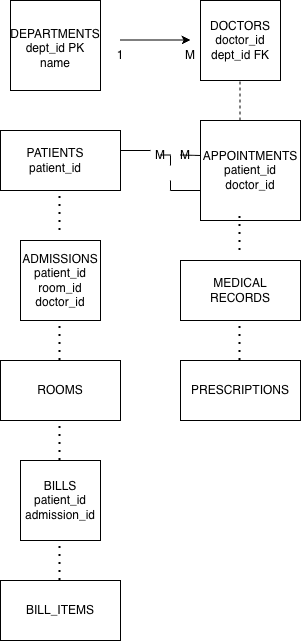

The diagram above was exported from draw.io. Its source (the exported page's mxGraphModel, read from the mxfile embedded in the PNG):
<mxGraphModel dx="1006" dy="655" grid="1" gridSize="10" guides="1" tooltips="1" connect="1" arrows="1" fold="1" page="1" pageScale="1" pageWidth="827" pageHeight="1169" math="0" shadow="0">
  <root>
    <mxCell id="0" />
    <mxCell id="1" parent="0" />
    <mxCell id="VcXc6o7RnzXHyTWHQGlO-1" parent="1" style="whiteSpace=wrap;html=1;aspect=fixed;" value="" vertex="1">
      <mxGeometry height="90" width="90" x="50" y="40" as="geometry" />
    </mxCell>
    <mxCell id="VcXc6o7RnzXHyTWHQGlO-2" parent="1" style="whiteSpace=wrap;html=1;aspect=fixed;" value="" vertex="1">
      <mxGeometry height="80" width="80" x="240" y="40" as="geometry" />
    </mxCell>
    <mxCell id="VcXc6o7RnzXHyTWHQGlO-3" edge="1" parent="1" style="endArrow=classic;html=1;rounded=0;" value="">
      <mxGeometry height="50" relative="1" width="50" as="geometry">
        <mxPoint x="160" y="79.5" as="sourcePoint" />
        <mxPoint x="230" y="79.5" as="targetPoint" />
      </mxGeometry>
    </mxCell>
    <mxCell id="VcXc6o7RnzXHyTWHQGlO-4" parent="1" style="whiteSpace=wrap;html=1;aspect=fixed;" value="" vertex="1">
      <mxGeometry height="100" width="100" x="240" y="160" as="geometry" />
    </mxCell>
    <mxCell id="VcXc6o7RnzXHyTWHQGlO-6" edge="1" parent="1" style="endArrow=none;dashed=1;html=1;rounded=0;" value="">
      <mxGeometry height="50" relative="1" width="50" as="geometry">
        <mxPoint x="279.5" y="160" as="sourcePoint" />
        <mxPoint x="279.5" y="120" as="targetPoint" />
      </mxGeometry>
    </mxCell>
    <mxCell id="VcXc6o7RnzXHyTWHQGlO-7" parent="1" style="rounded=0;whiteSpace=wrap;html=1;" value="" vertex="1">
      <mxGeometry height="60" width="120" x="220" y="300" as="geometry" />
    </mxCell>
    <mxCell id="VcXc6o7RnzXHyTWHQGlO-8" parent="1" style="rounded=0;whiteSpace=wrap;html=1;" value="" vertex="1">
      <mxGeometry height="60" width="120" x="40" y="170" as="geometry" />
    </mxCell>
    <mxCell id="VcXc6o7RnzXHyTWHQGlO-9" parent="1" style="whiteSpace=wrap;html=1;aspect=fixed;" value="" vertex="1">
      <mxGeometry height="80" width="80" x="60" y="280" as="geometry" />
    </mxCell>
    <mxCell id="VcXc6o7RnzXHyTWHQGlO-10" edge="1" parent="1" style="endArrow=none;dashed=1;html=1;dashPattern=1 3;strokeWidth=2;rounded=0;" value="">
      <mxGeometry height="50" relative="1" width="50" as="geometry">
        <mxPoint x="279.5" y="290" as="sourcePoint" />
        <mxPoint x="279.5" y="250" as="targetPoint" />
      </mxGeometry>
    </mxCell>
    <mxCell id="VcXc6o7RnzXHyTWHQGlO-11" parent="1" style="rounded=0;whiteSpace=wrap;html=1;" value="" vertex="1">
      <mxGeometry height="60" width="120" x="40" y="400" as="geometry" />
    </mxCell>
    <mxCell id="VcXc6o7RnzXHyTWHQGlO-12" parent="1" style="whiteSpace=wrap;html=1;aspect=fixed;" value="&lt;span style=&quot;color: rgba(0, 0, 0, 0); font-family: monospace; font-size: 0px; text-align: start; white-space: nowrap;&quot;&gt;%3CmxGraphModel%3E%3Croot%3E%3CmxCell%20id%3D%220%22%2F%3E%3CmxCell%20id%3D%221%22%20parent%3D%220%22%2F%3E%3CmxCell%20id%3D%222%22%20parent%3D%221%22%20style%3D%22text%3Bhtml%3D1%3BwhiteSpace%3Dwrap%3BstrokeColor%3Dnone%3BfillColor%3Dnone%3Balign%3Dcenter%3BverticalAlign%3Dmiddle%3Brounded%3D0%3B%22%20value%3D%22%26lt%3Bdiv%26gt%3BMEDICAL%20RECORDS%26lt%3B%2Fdiv%26gt%3B%22%20vertex%3D%221%22%3E%3CmxGeometry%20height%3D%2245%22%20width%3D%2290%22%20x%3D%22235%22%20y%3D%22307.5%22%20as%3D%22geometry%22%2F%3E%3C%2FmxCell%3E%3C%2Froot%3E%3C%2FmxGraphModel%3E&lt;/span&gt;&lt;span style=&quot;color: rgba(0, 0, 0, 0); font-family: monospace; font-size: 0px; text-align: start; white-space: nowrap;&quot;&gt;%3CmxGraphModel%3E%3Croot%3E%3CmxCell%20id%3D%220%22%2F%3E%3CmxCell%20id%3D%221%22%20parent%3D%220%22%2F%3E%3CmxCell%20id%3D%222%22%20parent%3D%221%22%20style%3D%22text%3Bhtml%3D1%3BwhiteSpace%3Dwrap%3BstrokeColor%3Dnone%3BfillColor%3Dnone%3Balign%3Dcenter%3BverticalAlign%3Dmiddle%3Brounded%3D0%3B%22%20value%3D%22%26lt%3Bdiv%26gt%3BMEDICAL%20RECORDS%26lt%3B%2Fdiv%26gt%3B%22%20vertex%3D%221%22%3E%3CmxGeometry%20height%3D%2245%22%20width%3D%2290%22%20x%3D%22235%22%20y%3D%22307.5%22%20as%3D%22geometry%22%2F%3E%3C%2FmxCell%3E%3C%2Froot%3E%3C%2FmxGraphModel%3E&lt;/span&gt;" vertex="1">
      <mxGeometry height="80" width="80" x="60" y="500" as="geometry" />
    </mxCell>
    <mxCell id="VcXc6o7RnzXHyTWHQGlO-13" parent="1" style="rounded=0;whiteSpace=wrap;html=1;" value="" vertex="1">
      <mxGeometry height="60" width="120" x="40" y="620" as="geometry" />
    </mxCell>
    <mxCell id="VcXc6o7RnzXHyTWHQGlO-14" parent="1" style="text;html=1;whiteSpace=wrap;strokeColor=none;fillColor=none;align=center;verticalAlign=middle;rounded=0;" value="1" vertex="1">
      <mxGeometry height="30" width="60" x="130" y="80" as="geometry" />
    </mxCell>
    <mxCell id="VcXc6o7RnzXHyTWHQGlO-15" parent="1" style="text;html=1;whiteSpace=wrap;strokeColor=none;fillColor=none;align=center;verticalAlign=middle;rounded=0;" value="M" vertex="1">
      <mxGeometry height="30" width="60" x="200" y="80" as="geometry" />
    </mxCell>
    <mxCell id="VcXc6o7RnzXHyTWHQGlO-16" edge="1" parent="1" style="endArrow=none;html=1;rounded=0;" value="">
      <mxGeometry height="50" relative="1" width="50" as="geometry">
        <mxPoint x="160" y="190" as="sourcePoint" />
        <mxPoint x="190" y="190" as="targetPoint" />
      </mxGeometry>
    </mxCell>
    <mxCell id="VcXc6o7RnzXHyTWHQGlO-17" parent="1" style="text;html=1;whiteSpace=wrap;strokeColor=none;fillColor=none;align=center;verticalAlign=middle;rounded=0;" value="M" vertex="1">
      <mxGeometry height="30" width="60" x="170" y="180" as="geometry" />
    </mxCell>
    <mxCell id="VcXc6o7RnzXHyTWHQGlO-18" edge="1" parent="1" style="endArrow=none;html=1;rounded=0;" value="">
      <mxGeometry height="50" relative="1" width="50" as="geometry">
        <mxPoint x="200" y="194.5" as="sourcePoint" />
        <mxPoint x="210" y="194.5" as="targetPoint" />
      </mxGeometry>
    </mxCell>
    <mxCell id="VcXc6o7RnzXHyTWHQGlO-19" edge="1" parent="1" style="endArrow=none;html=1;rounded=0;" value="">
      <mxGeometry height="50" relative="1" width="50" as="geometry">
        <mxPoint x="210" y="195" as="sourcePoint" />
        <mxPoint x="210" y="205" as="targetPoint" />
      </mxGeometry>
    </mxCell>
    <mxCell id="VcXc6o7RnzXHyTWHQGlO-21" edge="1" parent="1" style="endArrow=none;html=1;rounded=0;" value="">
      <mxGeometry height="50" relative="1" width="50" as="geometry">
        <mxPoint x="210" y="220" as="sourcePoint" />
        <mxPoint x="210" y="230" as="targetPoint" />
      </mxGeometry>
    </mxCell>
    <mxCell id="VcXc6o7RnzXHyTWHQGlO-22" edge="1" parent="1" style="endArrow=none;html=1;rounded=0;" value="">
      <mxGeometry height="50" relative="1" width="50" as="geometry">
        <mxPoint x="210" y="230" as="sourcePoint" />
        <mxPoint x="240" y="230" as="targetPoint" />
      </mxGeometry>
    </mxCell>
    <mxCell id="VcXc6o7RnzXHyTWHQGlO-23" parent="1" style="text;html=1;whiteSpace=wrap;strokeColor=none;fillColor=none;align=center;verticalAlign=middle;rounded=0;" value="M" vertex="1">
      <mxGeometry height="30" width="50" x="200" y="180" as="geometry" />
    </mxCell>
    <mxCell id="VcXc6o7RnzXHyTWHQGlO-24" edge="1" parent="1" style="endArrow=none;html=1;rounded=0;" value="">
      <mxGeometry height="50" relative="1" width="50" as="geometry">
        <Array as="points">
          <mxPoint x="240" y="195" />
        </Array>
        <mxPoint x="220" y="194.5" as="sourcePoint" />
        <mxPoint x="240" y="195" as="targetPoint" />
      </mxGeometry>
    </mxCell>
    <mxCell id="VcXc6o7RnzXHyTWHQGlO-27" edge="1" parent="1" style="endArrow=none;dashed=1;html=1;dashPattern=1 3;strokeWidth=2;rounded=0;" value="">
      <mxGeometry height="50" relative="1" width="50" as="geometry">
        <mxPoint x="99.5" y="270" as="sourcePoint" />
        <mxPoint x="99.5" y="230" as="targetPoint" />
      </mxGeometry>
    </mxCell>
    <mxCell id="VcXc6o7RnzXHyTWHQGlO-29" edge="1" parent="1" style="endArrow=none;dashed=1;html=1;dashPattern=1 3;strokeWidth=2;rounded=0;" value="">
      <mxGeometry height="50" relative="1" width="50" as="geometry">
        <mxPoint x="99.5" y="400" as="sourcePoint" />
        <mxPoint x="99.5" y="360" as="targetPoint" />
      </mxGeometry>
    </mxCell>
    <mxCell id="VcXc6o7RnzXHyTWHQGlO-30" edge="1" parent="1" style="endArrow=none;dashed=1;html=1;dashPattern=1 3;strokeWidth=2;rounded=0;" value="">
      <mxGeometry height="50" relative="1" width="50" as="geometry">
        <Array as="points">
          <mxPoint x="99.5" y="480" />
        </Array>
        <mxPoint x="99.5" y="500" as="sourcePoint" />
        <mxPoint x="99.5" y="460" as="targetPoint" />
      </mxGeometry>
    </mxCell>
    <mxCell id="VcXc6o7RnzXHyTWHQGlO-31" edge="1" parent="1" style="endArrow=none;dashed=1;html=1;dashPattern=1 3;strokeWidth=2;rounded=0;" value="">
      <mxGeometry height="50" relative="1" width="50" as="geometry">
        <mxPoint x="99.5" y="620" as="sourcePoint" />
        <mxPoint x="99.5" y="580" as="targetPoint" />
      </mxGeometry>
    </mxCell>
    <mxCell id="VcXc6o7RnzXHyTWHQGlO-32" parent="1" style="text;html=1;whiteSpace=wrap;strokeColor=none;fillColor=none;align=center;verticalAlign=middle;rounded=0;" value="DEPARTMENTS&lt;div&gt;dept_id PK&lt;/div&gt;&lt;div&gt;name&lt;/div&gt;&lt;div&gt;&lt;br&gt;&lt;/div&gt;" vertex="1">
      <mxGeometry height="45" width="90" x="50" y="72.5" as="geometry" />
    </mxCell>
    <mxCell id="VcXc6o7RnzXHyTWHQGlO-35" parent="1" style="text;html=1;whiteSpace=wrap;strokeColor=none;fillColor=none;align=center;verticalAlign=middle;rounded=0;" value="&lt;div&gt;DOCTORS&lt;/div&gt;&lt;div&gt;doctor_id&lt;/div&gt;&lt;div&gt;dept_id FK&lt;/div&gt;" vertex="1">
      <mxGeometry height="45" width="90" x="235" y="57.5" as="geometry" />
    </mxCell>
    <mxCell id="VcXc6o7RnzXHyTWHQGlO-36" parent="1" style="text;html=1;whiteSpace=wrap;strokeColor=none;fillColor=none;align=center;verticalAlign=middle;rounded=0;" value="&lt;div&gt;PATIENTS&lt;/div&gt;&lt;div&gt;patient_id&lt;/div&gt;" vertex="1">
      <mxGeometry height="45" width="90" x="50" y="177.5" as="geometry" />
    </mxCell>
    <mxCell id="VcXc6o7RnzXHyTWHQGlO-37" parent="1" style="text;html=1;whiteSpace=wrap;strokeColor=none;fillColor=none;align=center;verticalAlign=middle;rounded=0;" value="&lt;div&gt;APPOINTMENTS&lt;/div&gt;&lt;div&gt;patient_id&lt;/div&gt;&lt;div&gt;doctor_id&lt;/div&gt;" vertex="1">
      <mxGeometry height="45" width="90" x="245" y="187.5" as="geometry" />
    </mxCell>
    <mxCell id="VcXc6o7RnzXHyTWHQGlO-38" parent="1" style="text;html=1;whiteSpace=wrap;strokeColor=none;fillColor=none;align=center;verticalAlign=middle;rounded=0;" value="&lt;div&gt;MEDICAL RECORDS&lt;/div&gt;" vertex="1">
      <mxGeometry height="45" width="90" x="235" y="307.5" as="geometry" />
    </mxCell>
    <mxCell id="VcXc6o7RnzXHyTWHQGlO-39" parent="1" style="text;html=1;whiteSpace=wrap;strokeColor=none;fillColor=none;align=center;verticalAlign=middle;rounded=0;" value="&lt;div&gt;ADMISSIONS&lt;/div&gt;&lt;div&gt;patient_id&lt;/div&gt;&lt;div&gt;room_id&lt;/div&gt;&lt;div&gt;doctor_id&lt;/div&gt;" vertex="1">
      <mxGeometry height="45" width="90" x="55" y="297.5" as="geometry" />
    </mxCell>
    <mxCell id="VcXc6o7RnzXHyTWHQGlO-40" edge="1" parent="1" style="endArrow=none;dashed=1;html=1;dashPattern=1 3;strokeWidth=2;rounded=0;" value="">
      <mxGeometry height="50" relative="1" width="50" as="geometry">
        <mxPoint x="279.5" y="400" as="sourcePoint" />
        <mxPoint x="279.5" y="360" as="targetPoint" />
      </mxGeometry>
    </mxCell>
    <mxCell id="VcXc6o7RnzXHyTWHQGlO-41" parent="1" style="rounded=0;whiteSpace=wrap;html=1;" value="" vertex="1">
      <mxGeometry height="60" width="120" x="220" y="400" as="geometry" />
    </mxCell>
    <mxCell id="VcXc6o7RnzXHyTWHQGlO-42" parent="1" style="text;html=1;whiteSpace=wrap;strokeColor=none;fillColor=none;align=center;verticalAlign=middle;rounded=0;" value="PRESCRIPTIONS" vertex="1">
      <mxGeometry height="45" width="90" x="235" y="407.5" as="geometry" />
    </mxCell>
    <mxCell id="VcXc6o7RnzXHyTWHQGlO-43" parent="1" style="text;html=1;whiteSpace=wrap;strokeColor=none;fillColor=none;align=center;verticalAlign=middle;rounded=0;" value="ROOMS" vertex="1">
      <mxGeometry height="45" width="90" x="55" y="407.5" as="geometry" />
    </mxCell>
    <mxCell id="VcXc6o7RnzXHyTWHQGlO-44" parent="1" style="text;html=1;whiteSpace=wrap;strokeColor=none;fillColor=none;align=center;verticalAlign=middle;rounded=0;" value="BILLS&lt;div&gt;patient_id&lt;/div&gt;&lt;div&gt;admission_id&lt;/div&gt;" vertex="1">
      <mxGeometry height="45" width="90" x="55" y="517.5" as="geometry" />
    </mxCell>
    <mxCell id="VcXc6o7RnzXHyTWHQGlO-45" parent="1" style="text;html=1;whiteSpace=wrap;strokeColor=none;fillColor=none;align=center;verticalAlign=middle;rounded=0;" value="BILL_ITEMS" vertex="1">
      <mxGeometry height="45" width="90" x="55" y="627.5" as="geometry" />
    </mxCell>
  </root>
</mxGraphModel>